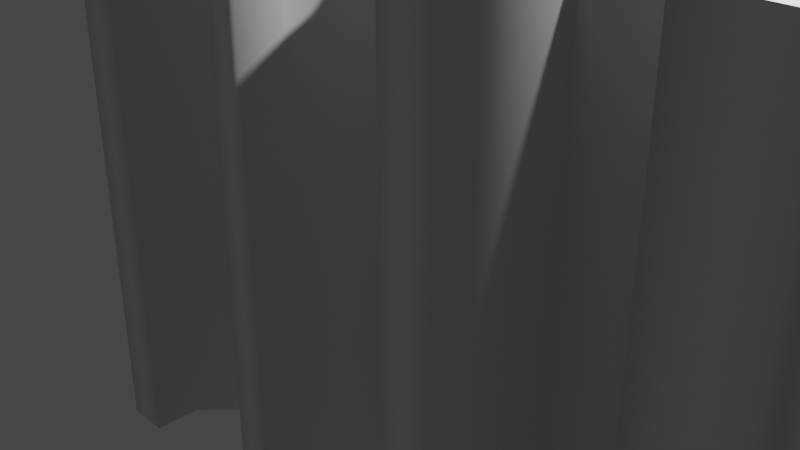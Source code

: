 # Source: turtle-tank.blend  (saved by Blender 2.80.75; exported with 4.5.12 LTS)
import bpy
from mathutils import Matrix  # noqa: F401  (used for matrix-valued properties, if any)

bpy.ops.wm.read_factory_settings(use_empty=True)
scene = bpy.context.scene
scene.name = 'Scene'

# ---- collections
col_collection = bpy.data.collections.new('Collection'); scene.collection.children.link(col_collection)
col_turtle_tank_svg = bpy.data.collections.new('turtle-tank.svg'); scene.collection.children.link(col_turtle_tank_svg)

# ---- world
world_world = bpy.data.worlds.new('World'); scene.world = world_world
world_world.use_nodes = True; world_world.node_tree.nodes.clear()
_N = world_world.node_tree.nodes; _L = world_world.node_tree.links
n0 = _N.new('ShaderNodeOutputWorld'); n0.name = 'World Output'; n0.location = (300, 300)
n1 = _N.new('ShaderNodeBackground'); n1.name = 'Background'; n1.location = (10, 300)
n1.inputs[0].default_value = (0.05088, 0.05088, 0.05088, 1.0)
_L.new(n1.outputs[0], n0.inputs[0])
n0.is_active_output = True
world_world.color = (0.05088, 0.05088, 0.05088)
world_world.use_sun_shadow = False
world_world.sun_shadow_jitter_overblur = 0.0

# ---- cameras
cam_camera = bpy.data.cameras.new('Camera')
cam_camera.clip_end = 100.0
cam_camera.ortho_scale = 7.314

# ---- lights
light_light = bpy.data.lights.new('Light', 'POINT')
light_light.transmission_factor = 0.0
light_light.energy = 1000.0
light_light.shadow_soft_size = 0.1
light_light.shadow_maximum_resolution = 0.006
light_light.use_absolute_resolution = True

# ---- meshes
me_cylinder = bpy.data.meshes.new('Cylinder')
me_cylinder.from_pydata([(0.0, 1.0, -1.0), (0.0, 1.0, 1.0), (0.1951, 0.9808, -1.0), (0.1951, 0.9808, 1.0), (0.3827, 0.9239, -1.0), (0.3827, 0.9239, 1.0), (0.5556, 0.8315, -1.0), (0.5556, 0.8315, 1.0), (0.7071, 0.7071, -1.0), (0.7071, 0.7071, 1.0), (0.8315, 0.5556, -1.0), (0.8315, 0.5556, 1.0), (0.9239, 0.3827, -1.0), (0.9239, 0.3827, 1.0), (0.9808, 0.1951, -1.0), (0.9808, 0.1951, 1.0), (1.0, 7.55e-08, -1.0), (1.0, 7.55e-08, 1.0), (0.9808, -0.1951, -1.0), (0.9808, -0.1951, 1.0), (0.9239, -0.3827, -1.0), (0.9239, -0.3827, 1.0), (0.8315, -0.5556, -1.0), (0.8315, -0.5556, 1.0), (0.7071, -0.7071, -1.0), (0.7071, -0.7071, 1.0), (0.5556, -0.8315, -1.0), (0.5556, -0.8315, 1.0), (0.3827, -0.9239, -1.0), (0.3827, -0.9239, 1.0), (0.1951, -0.9808, -1.0), (0.1951, -0.9808, 1.0), (-3.258e-07, -1.0, -1.0), (-3.258e-07, -1.0, 1.0), (-0.1951, -0.9808, -1.0), (-0.1951, -0.9808, 1.0), (-0.3827, -0.9239, -1.0), (-0.3827, -0.9239, 1.0), (-0.5556, -0.8315, -1.0), (-0.5556, -0.8315, 1.0), (-0.7071, -0.7071, -1.0), (-0.7071, -0.7071, 1.0), (-0.8315, -0.5556, -1.0), (-0.8315, -0.5556, 1.0), (-0.9239, -0.3827, -1.0), (-0.9239, -0.3827, 1.0), (-0.9808, -0.1951, -1.0), (-0.9808, -0.1951, 1.0), (-1.0, 9.656e-07, -1.0), (-1.0, 9.656e-07, 1.0), (-0.9808, 0.1951, -1.0), (-0.9808, 0.1951, 1.0), (-0.9239, 0.3827, -1.0), (-0.9239, 0.3827, 1.0), (-0.8315, 0.5556, -1.0), (-0.8315, 0.5556, 1.0), (-0.7071, 0.7071, -1.0), (-0.7071, 0.7071, 1.0), (-0.5556, 0.8315, -1.0), (-0.5556, 0.8315, 1.0), (-0.3827, 0.9239, -1.0), (-0.3827, 0.9239, 1.0), (-0.1951, 0.9808, -1.0), (-0.1951, 0.9808, 1.0)], [], [(0, 1, 3, 2), (2, 3, 5, 4), (4, 5, 7, 6), (6, 7, 9, 8), (8, 9, 11, 10), (10, 11, 13, 12), (12, 13, 15, 14), (14, 15, 17, 16), (16, 17, 19, 18), (18, 19, 21, 20), (20, 21, 23, 22), (22, 23, 25, 24), (24, 25, 27, 26), (26, 27, 29, 28), (28, 29, 31, 30), (30, 31, 33, 32), (32, 33, 35, 34), (34, 35, 37, 36), (36, 37, 39, 38), (38, 39, 41, 40), (40, 41, 43, 42), (42, 43, 45, 44), (44, 45, 47, 46), (46, 47, 49, 48), (48, 49, 51, 50), (50, 51, 53, 52), (52, 53, 55, 54), (54, 55, 57, 56), (56, 57, 59, 58), (58, 59, 61, 60), (3, 1, 63, 61, 59, 57, 55, 53, 51, 49, 47, 45, 43, 41, 39, 37, 35, 33, 31, 29, 27, 25, 23, 21, 19, 17, 15, 13, 11, 9, 7, 5), (60, 61, 63, 62), (62, 63, 1, 0), (0, 2, 4, 6, 8, 10, 12, 14, 16, 18, 20, 22, 24, 26, 28, 30, 32, 34, 36, 38, 40, 42, 44, 46, 48, 50, 52, 54, 56, 58, 60, 62)])
_uv = me_cylinder.uv_layers.new(name='UVMap')
_uv.uv.foreach_set('vector', [1.0, 0.5, 1.0, 1.0, 0.9688, 1.0, 0.9688, 0.5, 0.9688, 0.5, 0.9688, 1.0, 0.9375, 1.0, 0.9375, 0.5, 0.9375, 0.5, 0.9375, 1.0, 0.9062, 1.0, 0.9062, 0.5, 0.9062, 0.5, 0.9062, 1.0, 0.875, 1.0, 0.875, 0.5, 0.875, 0.5, 0.875, 1.0, 0.8438, 1.0, 0.8438, 0.5, 0.8438, 0.5, 0.8438, 1.0, 0.8125, 1.0, 0.8125, 0.5, 0.8125, 0.5, 0.8125, 1.0, 0.7812, 1.0, 0.7812, 0.5, 0.7812, 0.5, 0.7812, 1.0, 0.75, 1.0, 0.75, 0.5, 0.75, 0.5, 0.75, 1.0, 0.7188, 1.0, 0.7188, 0.5, 0.7188, 0.5, 0.7188, 1.0, 0.6875, 1.0, 0.6875, 0.5, 0.6875, 0.5, 0.6875, 1.0, 0.6562, 1.0, 0.6562, 0.5, 0.6562, 0.5, 0.6562, 1.0, 0.625, 1.0, 0.625, 0.5, 0.625, 0.5, 0.625, 1.0, 0.5938, 1.0, 0.5938, 0.5, 0.5938, 0.5, 0.5938, 1.0, 0.5625, 1.0, 0.5625, 0.5, 0.5625, 0.5, 0.5625, 1.0, 0.5312, 1.0, 0.5312, 0.5, 0.5312, 0.5, 0.5312, 1.0, 0.5, 1.0, 0.5, 0.5, 0.5, 0.5, 0.5, 1.0, 0.4688, 1.0, 0.4688, 0.5, 0.4688, 0.5, 0.4688, 1.0, 0.4375, 1.0, 0.4375, 0.5, 0.4375, 0.5, 0.4375, 1.0, 0.4062, 1.0, 0.4062, 0.5, 0.4062, 0.5, 0.4062, 1.0, 0.375, 1.0, 0.375, 0.5, 0.375, 0.5, 0.375, 1.0, 0.3438, 1.0, 0.3438, 0.5, 0.3438, 0.5, 0.3438, 1.0, 0.3125, 1.0, 0.3125, 0.5, 0.3125, 0.5, 0.3125, 1.0, 0.2812, 1.0, 0.2812, 0.5, 0.2812, 0.5, 0.2812, 1.0, 0.25, 1.0, 0.25, 0.5, 0.25, 0.5, 0.25, 1.0, 0.2188, 1.0, 0.2188, 0.5, 0.2188, 0.5, 0.2188, 1.0, 0.1875, 1.0, 0.1875, 0.5, 0.1875, 0.5, 0.1875, 1.0, 0.1562, 1.0, 0.1562, 0.5, 0.1562, 0.5, 0.1562, 1.0, 0.125, 1.0, 0.125, 0.5, 0.125, 0.5, 0.125, 1.0, 0.09375, 1.0, 0.09375, 0.5, 0.09375, 0.5, 0.09375, 1.0, 0.0625, 1.0, 0.0625, 0.5, 0.2968, 0.4854, 0.25, 0.49, 0.2032, 0.4854, 0.1582, 0.4717, 0.1167, 0.4496, 0.08029, 0.4197, 0.05045, 0.3833, 0.02827, 0.3418, 0.01461, 0.2968, 0.01, 0.25, 0.01461, 0.2032, 0.02827, 0.1582, 0.05045, 0.1167, 0.08029, 0.08029, 0.1167, 0.05045, 0.1582, 0.02827, 0.2032, 0.01461, 0.25, 0.01, 0.2968, 0.01461, 0.3418, 0.02827, 0.3833, 0.05045, 0.4197, 0.08029, 0.4496, 0.1167, 0.4717, 0.1582, 0.4854, 0.2032, 0.49, 0.25, 0.4854, 0.2968, 0.4717, 0.3418, 0.4496, 0.3833, 0.4197, 0.4197, 0.3833, 0.4496, 0.3418, 0.4717, 0.0625, 0.5, 0.0625, 1.0, 0.03125, 1.0, 0.03125, 0.5, 0.03125, 0.5, 0.03125, 1.0, 0.0, 1.0, 0.0, 0.5, 0.75, 0.49, 0.7968, 0.4854, 0.8418, 0.4717, 0.8833, 0.4496, 0.9197, 0.4197, 0.9496, 0.3833, 0.9717, 0.3418, 0.9854, 0.2968, 0.99, 0.25, 0.9854, 0.2032, 0.9717, 0.1582, 0.9496, 0.1167, 0.9197, 0.08029, 0.8833, 0.05045, 0.8418, 0.02827, 0.7968, 0.01461, 0.75, 0.01, 0.7032, 0.01461, 0.6582, 0.02827, 0.6167, 0.05045, 0.5803, 0.08029, 0.5504, 0.1167, 0.5283, 0.1582, 0.5146, 0.2032, 0.51, 0.25, 0.5146, 0.2968, 0.5283, 0.3418, 0.5504, 0.3833, 0.5803, 0.4197, 0.6167, 0.4496, 0.6582, 0.4717, 0.7032, 0.4854])
me_cylinder.use_remesh_preserve_volume = False
me_cylinder.use_remesh_preserve_attributes = False
me_cylinder.use_mirror_vertex_groups = False
me_cylinder.update()

# ---- curves / text
cu_path826 = bpy.data.curves.new('path826', 'CURVE')
cu_path826.dimensions = '2D'
_sp = cu_path826.splines.new('BEZIER'); _sp.bezier_points.add(39)
_sp.bezier_points.foreach_set('co', [-0.07915, -0.05128, 0.0, -0.09502, -0.05128, 0.0, -0.09502, -0.04078, 0.0, -0.08744, -0.04078, 0.0, -0.08744, -0.008977, 0.0, -0.07781, -0.008977, 0.0, -0.07781, 0.02523, 0.0, -0.07434, 0.03084, 0.0, -0.06873, 0.03511, 0.0, -0.06044, 0.03511, 0.0, -0.04734, 0.05168, 0.0, -0.04307, 0.05369, 0.0, -0.02142, 0.05369, 0.0, -0.01527, 0.05997, 0.0, -0.01527, 0.07266, 0.0, -0.008055, 0.07266, 0.0, -0.001908, 0.0621, 0.0, 0.007179, 0.0621, 0.0, 0.01413, 0.03645, 0.0, 0.01413, 0.01534, 0.0, 0.1432, 0.01534, 0.0, 0.1484, 0.007858, 0.0, 0.1484, -0.02557, 0.0, 0.1348, -0.01942, 0.0, 0.1212, -0.01942, 0.0, 0.1075, -0.02557, 0.0, 0.1075, 0.000376, 0.0, 0.06453, 0.000376, 0.0, 0.06453, -0.05128, 0.0, 0.04625, -0.05102, 0.0, 0.04625, -0.03423, 0.0, 0.02739, -0.01419, 0.0, 0.008398, -0.01419, 0.0, -0.01059, -0.03423, 0.0, -0.01059, -0.05128, 0.0, -0.02302, -0.05128, 0.0, -0.02302, -0.03423, 0.0, -0.04173, -0.01419, 0.0, -0.06044, -0.01419, 0.0, -0.07915, -0.03423, 0.0])
_sp.bezier_points.foreach_set('handle_left', [-0.07915, -0.0456, 0.0, -0.08973, -0.05128, 0.0, -0.09502, -0.04428, 0.0, -0.08996, -0.04078, 0.0, -0.08744, -0.01958, 0.0, -0.08102, -0.008977, 0.0, -0.0772, 0.01383, 0.0, -0.07434, 0.03084, 0.0, -0.0706, 0.03369, 0.0, -0.0632, 0.03511, 0.0, -0.05171, 0.04616, 0.0, -0.04449, 0.05302, 0.0, -0.02864, 0.05369, 0.0, -0.01732, 0.05787, 0.0, -0.01527, 0.06843, 0.0, -0.01046, 0.07266, 0.0, -0.003957, 0.06562, 0.0, 0.00415, 0.0621, 0.0, 0.01181, 0.045, 0.0, 0.01413, 0.02238, 0.0, 0.1002, 0.01534, 0.0, 0.1467, 0.01035, 0.0, 0.1484, -0.01443, 0.0, 0.1393, -0.02147, 0.0, 0.1257, -0.01942, 0.0, 0.1121, -0.02352, 0.0, 0.1075, -0.008273, 0.0, 0.07887, 0.000376, 0.0, 0.06453, -0.03406, 0.0, 0.05234, -0.0511, 0.0, 0.04625, -0.03982, 0.0, 0.03368, -0.02087, 0.0, 0.01473, -0.01419, 0.0, -0.004264, -0.02755, 0.0, -0.01059, -0.0456, 0.0, -0.01888, -0.05128, 0.0, -0.02302, -0.03991, 0.0, -0.0355, -0.02087, 0.0, -0.0542, -0.01419, 0.0, -0.07291, -0.02755, 0.0])
_sp.bezier_points.foreach_set('handle_right', [-0.08444, -0.05128, 0.0, -0.09502, -0.04778, 0.0, -0.09249, -0.04078, 0.0, -0.08744, -0.03018, 0.0, -0.08423, -0.008977, 0.0, -0.07796, 0.002435, 0.0, -0.07781, 0.02523, 0.0, -0.07247, 0.03226, 0.0, -0.06596, 0.03511, 0.0, -0.05608, 0.04064, 0.0, -0.04592, 0.05235, 0.0, -0.03585, 0.05369, 0.0, -0.01937, 0.05578, 0.0, -0.01527, 0.0642, 0.0, -0.01287, 0.07266, 0.0, -0.006006, 0.06914, 0.0, 0.001121, 0.0621, 0.0, 0.009496, 0.05355, 0.0, 0.01413, 0.02941, 0.0, 0.05716, 0.01534, 0.0, 0.145, 0.01285, 0.0, 0.1484, -0.003285, 0.0, 0.1439, -0.02352, 0.0, 0.1303, -0.01942, 0.0, 0.1166, -0.02147, 0.0, 0.1075, -0.01692, 0.0, 0.0932, 0.000376, 0.0, 0.06453, -0.01684, 0.0, 0.05844, -0.05119, 0.0, 0.04625, -0.04542, 0.0, 0.03996, -0.02755, 0.0, 0.02106, -0.01419, 0.0, 0.002067, -0.02087, 0.0, -0.01059, -0.03991, 0.0, -0.01474, -0.05128, 0.0, -0.02302, -0.0456, 0.0, -0.02926, -0.02755, 0.0, -0.04797, -0.01419, 0.0, -0.06668, -0.02087, 0.0, -0.07915, -0.03991, 0.0])
for _p, _l, _r in zip(_sp.bezier_points, ['VECTOR', 'VECTOR', 'VECTOR', 'VECTOR', 'VECTOR', 'VECTOR', 'FREE', 'FREE', 'VECTOR', 'VECTOR', 'VECTOR', 'VECTOR', 'VECTOR', 'VECTOR', 'VECTOR', 'VECTOR', 'VECTOR', 'VECTOR', 'VECTOR', 'VECTOR', 'VECTOR', 'VECTOR', 'VECTOR', 'VECTOR', 'VECTOR', 'VECTOR', 'VECTOR', 'VECTOR', 'VECTOR', 'VECTOR', 'VECTOR', 'VECTOR', 'VECTOR', 'VECTOR', 'VECTOR', 'VECTOR', 'VECTOR', 'VECTOR', 'VECTOR', 'VECTOR'], ['VECTOR', 'VECTOR', 'VECTOR', 'VECTOR', 'VECTOR', 'FREE', 'FREE', 'VECTOR', 'VECTOR', 'VECTOR', 'VECTOR', 'VECTOR', 'VECTOR', 'VECTOR', 'VECTOR', 'VECTOR', 'VECTOR', 'VECTOR', 'VECTOR', 'VECTOR', 'VECTOR', 'VECTOR', 'VECTOR', 'VECTOR', 'VECTOR', 'VECTOR', 'VECTOR', 'VECTOR', 'VECTOR', 'VECTOR', 'VECTOR', 'VECTOR', 'VECTOR', 'VECTOR', 'VECTOR', 'VECTOR', 'VECTOR', 'VECTOR', 'VECTOR', 'VECTOR']): _p.handle_left_type = _l; _p.handle_right_type = _r
_sp.use_cyclic_u = True
cu_path826.use_path_clamp = True
cu_path826.extrude = 0.1
cu_path826.fill_mode = 'FRONT'

# ---- objects
ob_light = bpy.data.objects.new('Light', light_light)
ob_camera = bpy.data.objects.new('Camera', cam_camera)
ob_cylinder = bpy.data.objects.new('Cylinder', me_cylinder)
ob_path826 = bpy.data.objects.new('path826', cu_path826)

# ---- transforms, parenting, visibility, modifiers, constraints
ob_light.location = (4.076, 1.005, 5.904)
ob_light.rotation_euler = (0.6503, 0.05522, 1.866)
ob_light.lock_rotations_4d = False
ob_light.empty_display_type = 'ARROWS'
ob_light.color = (0.0, 0.0, 0.0, 0.0)
ob_light.lineart.crease_threshold = 0.0
ob_camera.location = (7.359, -6.926, 4.958)
ob_camera.rotation_euler = (1.109, 0.0, 0.8149)
ob_camera.lock_rotations_4d = False
ob_camera.empty_display_type = 'ARROWS'
ob_camera.color = (0.0, 0.0, 0.0, 0.0)
ob_camera.display_type = 'WIRE'
ob_camera.lineart.crease_threshold = 0.0
ob_cylinder.location = (-0.9347, 0.1806, 0.003324)
ob_cylinder.lineart.crease_threshold = 0.0
ob_path826.location = (0.0, 0.0, 0.0)
ob_path826.scale = (31.35, 31.35, 31.35)
ob_path826.lineart.crease_threshold = 0.0

# ---- collection membership
col_collection.objects.link(ob_light)
col_collection.objects.link(ob_camera)
col_collection.objects.link(ob_cylinder)
col_turtle_tank_svg.objects.link(ob_path826)

# ---- scene / render settings (as saved in the file)
scene.camera = ob_camera
scene.frame_start = 1; scene.frame_end = 250; scene.frame_set(1)
scene.render.engine = 'BLENDER_EEVEE_NEXT'
scene.cycles.use_denoising = False
scene.cycles.samples = 128
scene.cycles.sampling_pattern = 'TABULATED_SOBOL'
scene.cycles.use_adaptive_sampling = False
scene.cycles.use_light_tree = False
scene.view_settings.view_transform = 'Filmic'
bpy.context.view_layer.update()
